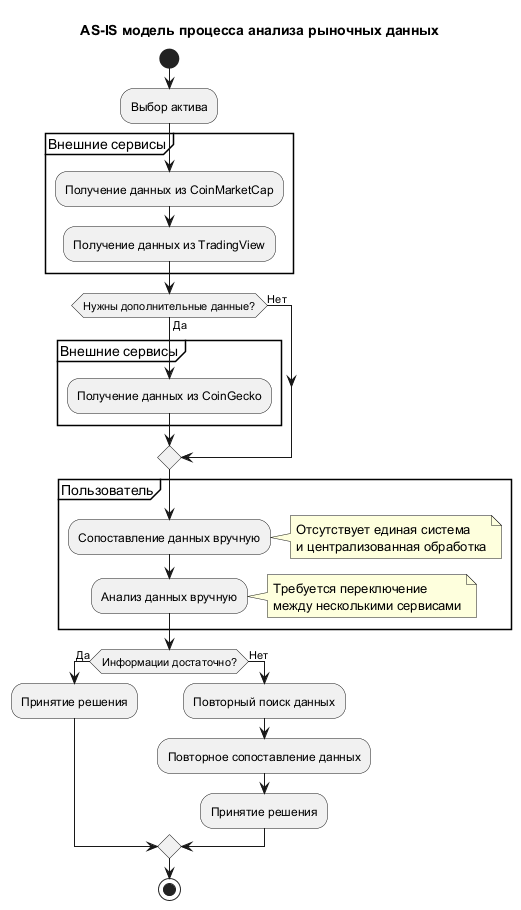

The diagram above was rendered by PlantUML. Its source (embedded in the PNG):
@startuml
title AS-IS модель процесса анализа рыночных данных

start

:Выбор актива;

partition "Внешние сервисы" {
  :Получение данных из CoinMarketCap;
  :Получение данных из TradingView;
}

if (Нужны дополнительные данные?) then (Да)
  partition "Внешние сервисы" {
    :Получение данных из CoinGecko;
  }
else (Нет)
endif

partition "Пользователь" {
  :Сопоставление данных вручную;
  note right
    Отсутствует единая система
    и централизованная обработка
  end note

  :Анализ данных вручную;
  note right
    Требуется переключение
    между несколькими сервисами
  end note
}

if (Информации достаточно?) then (Да)
  :Принятие решения;
else (Нет)
  :Повторный поиск данных;
  :Повторное сопоставление данных;
  :Принятие решения;
endif

stop
@enduml